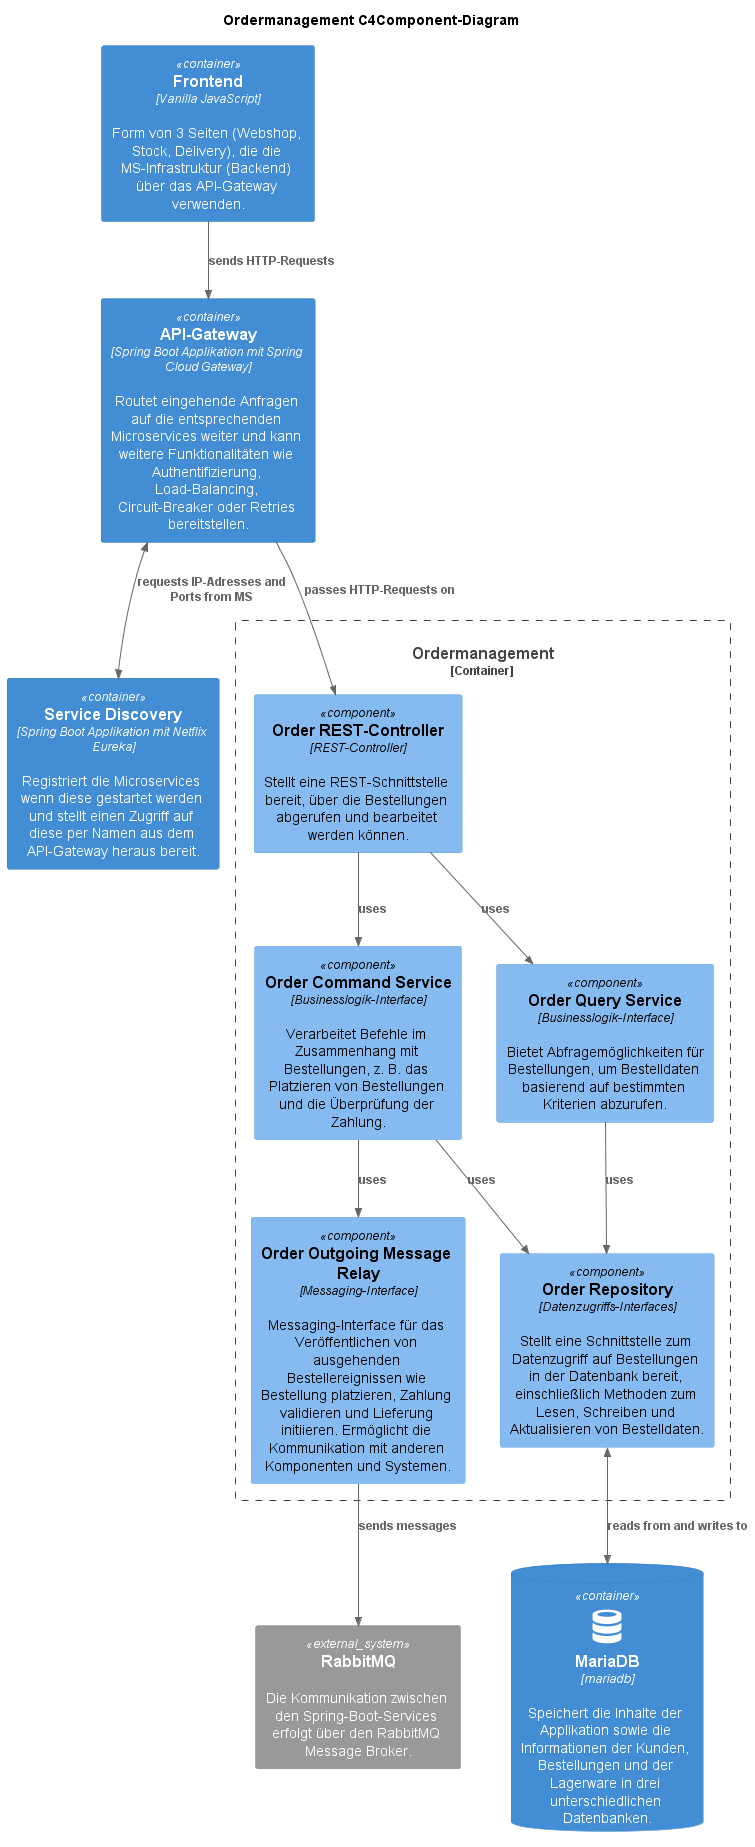

The diagram above was rendered by PlantUML. Its source (embedded in the PNG):
@startuml Ordermanagement_C4ComponentBackend
!include https://raw.githubusercontent.com/plantuml-stdlib/C4-PlantUML/master/C4_Component.puml
!define DEVICONS https://raw.githubusercontent.com/tupadr3/plantuml-icon-font-sprites/master/devicons
!define FONTAWESOME https://raw.githubusercontent.com/tupadr3/plantuml-icon-font-sprites/master/font-awesome-5
' uncomment the following line and comment the first to use locally
' !include C4_Container.puml
!include FONTAWESOME/server.puml
!include DEVICONS/database.puml
!include FONTAWESOME/server.puml
!include DEVICONS/bootstrap.puml
!include DEVICONS/wordpress.puml

'LAYOUT_LEFT_RIGHT()

title Ordermanagement C4Component-Diagram


Container(apiGateway, "API-Gateway", "Spring Boot Applikation mit Spring Cloud Gateway", "Routet eingehende Anfragen auf die entsprechenden Microservices weiter und kann weitere Funktionalitäten wie Authentifizierung, Load-Balancing, Circuit-Breaker oder Retries bereitstellen.")
Container(serviceDiscovery, "Service Discovery", "Spring Boot Applikation mit Netflix Eureka", "Registriert die Microservices wenn diese gestartet werden und stellt einen Zugriff auf diese per Namen aus dem API-Gateway heraus bereit.")

Container_Boundary(ordermanagement, "Ordermanagement") {
Component(orc, "Order REST-Controller", "REST-Controller", "Stellt eine REST-Schnittstelle bereit, über die Bestellungen abgerufen und bearbeitet werden können.")
Component(ocs, "Order Command Service", "Businesslogik-Interface", "Verarbeitet Befehle im Zusammenhang mit Bestellungen, z. B. das Platzieren von Bestellungen und die Überprüfung der Zahlung.")
Component(oqs, "Order Query Service", "Businesslogik-Interface", "Bietet Abfragemöglichkeiten für Bestellungen, um Bestelldaten basierend auf bestimmten Kriterien abzurufen.")
Component(or, "Order Repository", "Datenzugriffs-Interfaces", "Stellt eine Schnittstelle zum Datenzugriff auf Bestellungen in der Datenbank bereit, einschließlich Methoden zum Lesen, Schreiben und Aktualisieren von Bestelldaten.")
Component(oomr, "Order Outgoing Message Relay", "Messaging-Interface", "Messaging-Interface für das Veröffentlichen von ausgehenden Bestellereignissen wie Bestellung platzieren, Zahlung validieren und Lieferung initiieren. Ermöglicht die Kommunikation mit anderen Komponenten und Systemen.")
}

Container(frontend, "Frontend", "Vanilla JavaScript", "Form von 3 Seiten (Webshop, Stock, Delivery), die die MS-Infrastruktur (Backend) über das API-Gateway verwenden.")
ContainerDb(database, "MariaDB", "mariadb", "Speichert die Inhalte der Applikation sowie die Informationen der Kunden, Bestellungen und der Lagerware in drei unterschiedlichen Datenbanken.", "database")
System_Ext(rabbitmq, "RabbitMQ", "Die Kommunikation zwischen den Spring-Boot-Services erfolgt über den RabbitMQ Message Broker.")

Rel(frontend, apiGateway, "sends HTTP-Requests")
BiRel(apiGateway, serviceDiscovery, "requests IP-Adresses and Ports from MS")
Rel(apiGateway, orc, "passes HTTP-Requests on")
Rel(orc, ocs, "uses")
Rel(orc, oqs, "uses")
Rel(ocs, or, "uses")
Rel(oqs, or, "uses")
BiRel(or, database, "reads from and writes to")
Rel(ocs, oomr, "uses")
Rel(oomr, rabbitmq, "sends messages")

@enduml